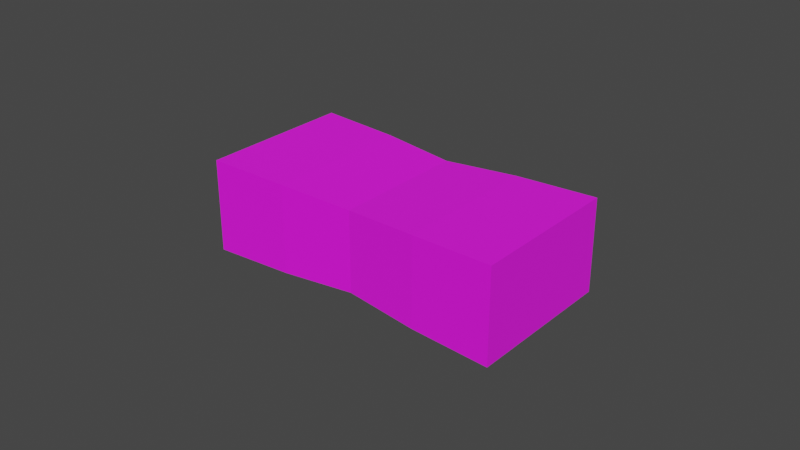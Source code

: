 # Source: sponge.blend  (saved by Blender 2.82.7; exported with 4.5.12 LTS)
import bpy
from mathutils import Matrix  # noqa: F401  (used for matrix-valued properties, if any)

bpy.ops.wm.read_factory_settings(use_empty=True)
scene = bpy.context.scene
scene.name = 'Scene'

# ---- images (referenced by path relative to the original .blend; pixels are not part of the script)
import os
ASSET_DIR = os.environ.get("B2B_ASSET_DIR", "")  # directory of the original .blend (textures are referenced by path, not embedded)
HERE = os.path.dirname(os.path.abspath(__file__))  # packed textures are extracted next to this script under _unpacked/

def load_image(name, relpath, width, height, colorspace="sRGB"):
    """Load a texture the original file referenced (path relative to the .blend, or extracted next to this script)."""
    p = next((c for c in (os.path.join(HERE, relpath), os.path.join(ASSET_DIR, relpath)) if relpath and os.path.exists(c)), "")
    if p:
        img = bpy.data.images.load(p, check_existing=True)
        img.name = name
    else:  # same state as the original file: an image datablock whose file is absent (Cycles renders it pink)
        img = bpy.data.images.new(name, width, height)
        img.source = "FILE"
        img.filepath = "//" + (relpath or name)
    img.colorspace_settings.name = colorspace
    return img
img_sponge_grey_png = load_image('Sponge grey.png', 'Sponge grey.png', 1024, 1024, 'sRGB')

# ---- materials (node trees are filled in below, after node groups)
mat_material_001 = bpy.data.materials.new('Material.001')
mat_material_001.use_transparent_shadow = False

# ---- material node trees
mat_material_001.use_nodes = True; mat_material_001.node_tree.nodes.clear()
_N = mat_material_001.node_tree.nodes; _L = mat_material_001.node_tree.links
n0 = _N.new('ShaderNodeOutputMaterial'); n0.name = 'Material Output'; n0.location = (300, 300)
n1 = _N.new('ShaderNodeBsdfPrincipled'); n1.name = 'Principled BSDF'; n1.location = (10, 300)
n1.distribution = 'GGX'
n1.subsurface_method = 'BURLEY'
n1.inputs[2].default_value = 1.0
n1.inputs[3].default_value = 1.45
n1.inputs[27].default_value = (0.0, 0.0, 0.0, 1.0)
n1.inputs[28].default_value = 1.0
n2 = _N.new('ShaderNodeTexImage'); n2.name = 'Image Texture'; n2.location = (-280, 275)
n2.image = img_sponge_grey_png
n3 = _N.new('ShaderNodeUVMap'); n3.name = 'UV Map'; n3.location = (-470, 225)
n3.uv_map = 'UVMap'
_L.new(n1.outputs[0], n0.inputs[0])
_L.new(n2.outputs[0], n1.inputs[0])
_L.new(n3.outputs[0], n2.inputs[0])
n0.is_active_output = True

# ---- world
world_world = bpy.data.worlds.new('World'); scene.world = world_world
world_world.use_nodes = True; world_world.node_tree.nodes.clear()
_N = world_world.node_tree.nodes; _L = world_world.node_tree.links
n0 = _N.new('ShaderNodeOutputWorld'); n0.name = 'World Output'; n0.location = (300, 300)
n1 = _N.new('ShaderNodeBackground'); n1.name = 'Background'; n1.location = (10, 300)
n1.inputs[0].default_value = (0.05088, 0.05088, 0.05088, 1.0)
_L.new(n1.outputs[0], n0.inputs[0])
n0.is_active_output = True
world_world.color = (0.05088, 0.05088, 0.05088)
world_world.use_sun_shadow = False
world_world.sun_shadow_jitter_overblur = 0.0

# ---- meshes
me_cube_001 = bpy.data.meshes.new('Cube.001')
me_cube_001.from_pydata([(-0.05, -0.025, -0.015), (-0.05, -0.025, 0.015), (-0.05, 0.025, -0.015), (-0.05, 0.025, 0.015), (0.05, -0.025, -0.015), (0.05, -0.025, 0.015), (0.05, 0.025, -0.015), (0.05, 0.025, 0.015), (0.02391, 0.02391, -0.01435), (-1.623e-09, 0.02178, -0.01307), (-0.02391, 0.02391, -0.01435), (-0.02391, 0.02391, 0.01435), (1.623e-09, 0.02178, 0.01307), (0.02391, 0.02391, 0.01435), (-0.02391, -0.02391, -0.01435), (1.623e-09, -0.02178, -0.01307), (0.02391, -0.02391, -0.01435), (0.02391, -0.02391, 0.01435), (-1.623e-09, -0.02178, 0.01307), (-0.02391, -0.02391, 0.01435)], [], [(0, 1, 3, 2), (8, 13, 7, 6), (6, 7, 5, 4), (14, 19, 1, 0), (8, 6, 4, 16), (11, 3, 1, 19), (7, 13, 17, 5), (13, 12, 18, 17), (12, 11, 19, 18), (2, 10, 14, 0), (10, 9, 15, 14), (9, 8, 16, 15), (4, 5, 17, 16), (16, 17, 18, 15), (15, 18, 19, 14), (2, 3, 11, 10), (10, 11, 12, 9), (9, 12, 13, 8)])
_uv = me_cube_001.uv_layers.new(name='UVMap')
_uv.uv.foreach_set('vector', [0.3784, 0.6865, 0.09192, 0.6865, 0.09192, 0.01844, 0.3784, 0.01844, 0.9561, 0.2567, 0.7898, 0.2567, 0.786, 0.003821, 0.9599, 0.003821, 0.856, 0.6865, 0.5695, 0.6865, 0.5695, 0.01844, 0.856, 0.01844, 0.6159, 0.7203, 0.7823, 0.7203, 0.786, 0.9732, 0.6122, 0.9732, 0.0389, 0.2567, 0.0326, 0.003821, 0.3224, 0.003821, 0.3161, 0.2567, 0.6059, 0.7203, 0.6122, 0.9732, 0.3224, 0.9732, 0.3287, 0.7203, 0.6122, 0.003821, 0.6059, 0.2567, 0.3287, 0.2567, 0.3224, 0.003821, 0.6059, 0.2567, 0.5935, 0.4885, 0.341, 0.4885, 0.3287, 0.2567, 0.5935, 0.4885, 0.6059, 0.7203, 0.3287, 0.7203, 0.341, 0.4885, 0.0326, 0.9732, 0.0389, 0.7203, 0.3161, 0.7203, 0.3224, 0.9732, 0.0389, 0.7203, 0.05126, 0.4885, 0.3037, 0.4885, 0.3161, 0.7203, 0.05126, 0.4885, 0.0389, 0.2567, 0.3161, 0.2567, 0.3037, 0.4885, 0.6122, 0.003821, 0.786, 0.003821, 0.7823, 0.2567, 0.6159, 0.2567, 0.6159, 0.2567, 0.7823, 0.2567, 0.7748, 0.4885, 0.6234, 0.4885, 0.6234, 0.4885, 0.7748, 0.4885, 0.7823, 0.7203, 0.6159, 0.7203, 0.9599, 0.9732, 0.786, 0.9732, 0.7898, 0.7203, 0.9561, 0.7203, 0.9561, 0.7203, 0.7898, 0.7203, 0.7972, 0.4885, 0.9487, 0.4885, 0.9487, 0.4885, 0.7972, 0.4885, 0.7898, 0.2567, 0.9561, 0.2567])
me_cube_001.materials.append(mat_material_001)
me_cube_001.use_remesh_fix_poles = True
me_cube_001.use_remesh_preserve_attributes = False
me_cube_001.use_mirror_vertex_groups = False
me_cube_001.update()

# ---- objects
ob_sponge = bpy.data.objects.new('Sponge', me_cube_001)

# ---- transforms, parenting, visibility, modifiers, constraints
ob_sponge.location = (0.0, 0.0, 0.0)
ob_sponge.lineart.crease_threshold = 0.0

# ---- collection membership
scene.collection.objects.link(ob_sponge)

# ---- scene / render settings (as saved in the file)
scene.frame_start = 1; scene.frame_end = 250; scene.frame_set(0)
scene.render.engine = 'BLENDER_EEVEE_NEXT'
scene.cycles.use_denoising = False
scene.cycles.samples = 128
scene.cycles.sampling_pattern = 'TABULATED_SOBOL'
scene.cycles.use_adaptive_sampling = False
scene.cycles.use_light_tree = False
scene.view_settings.view_transform = 'Filmic'
bpy.context.view_layer.update()

# ---- added for rendering (the .blend has no active camera and no usable light): camera, sun
cam_auto = bpy.data.cameras.new('AutoCamera')
cam_auto.lens = 50.0
cam_auto.sensor_width = 36.0
cam_auto.clip_end = 1000.0
ob_auto_camera = bpy.data.objects.new('AutoCamera', cam_auto)
scene.collection.objects.link(ob_auto_camera)
ob_auto_camera.location = (0.185045, -0.222054, 0.148036)
ob_auto_camera.rotation_euler = (1.09748, -7.21219e-08, 0.694738)
scene.camera = ob_auto_camera
light_auto_sun = bpy.data.lights.new('AutoSun', 'SUN')
light_auto_sun.energy = 3.0
light_auto_sun.angle = 0.0523599
ob_auto_sun = bpy.data.objects.new('AutoSun', light_auto_sun)
scene.collection.objects.link(ob_auto_sun)
ob_auto_sun.rotation_euler = (0.872665, 0.174533, 0.523599)
bpy.context.view_layer.update()
